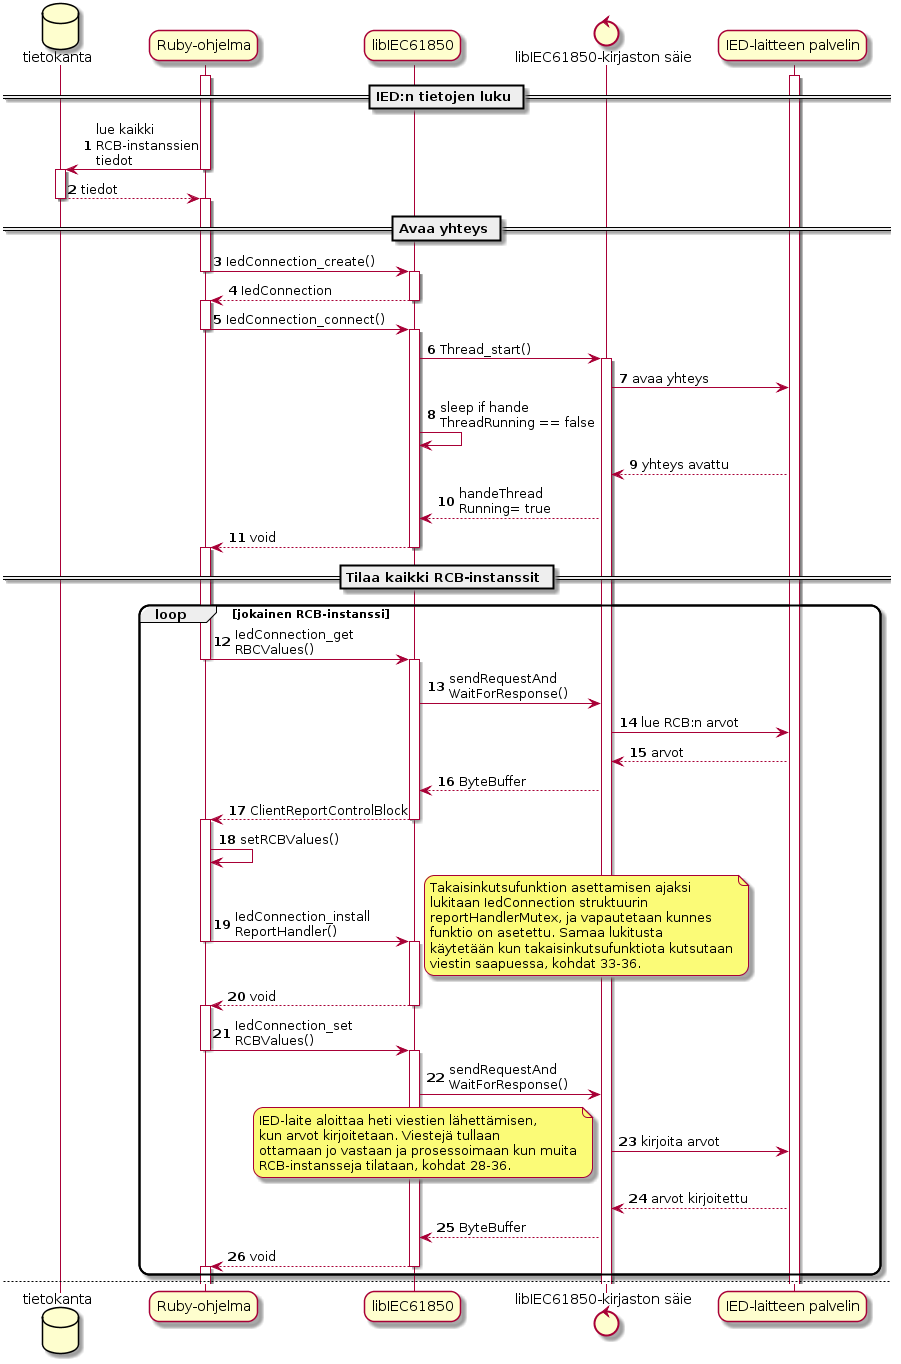

The diagram above was rendered by PlantUML. Its source (embedded in the PNG):
@startuml
autonumber

skinparam roundcorner 20

database tietokanta as db
participant "Ruby-ohjelma" as ruby
participant "libIEC61850" as libiec
control "libIEC61850-kirjaston säie" as thread
participant "IED-laitteen palvelin" as ied

== IED:n tietojen luku ==

activate ied
activate ruby
ruby -> db : lue kaikki\nRCB-instanssien\ntiedot
deactivate ruby
activate db
db --> ruby : tiedot
deactivate db
activate ruby

== Avaa yhteys ==

ruby -> libiec : IedConnection_create()
deactivate ruby
activate libiec
libiec --> ruby : IedConnection
deactivate libiec
activate ruby
ruby -> libiec : IedConnection_connect()
deactivate ruby
activate libiec
libiec -> thread : Thread_start()
activate thread
thread -> ied : avaa yhteys
libiec -> libiec : sleep if hande\nThreadRunning == false
ied --> thread : yhteys avattu
thread --> libiec : handeThread\nRunning= true
libiec --> ruby : void
deactivate libiec
activate ruby

== Tilaa kaikki RCB-instanssit ==

loop jokainen RCB-instanssi
	ruby -> libiec : IedConnection_get\nRBCValues()
	deactivate ruby
	activate libiec
	libiec -> thread : sendRequestAnd\nWaitForResponse()
	thread -> ied : lue RCB:n arvot
	ied --> thread : arvot
	thread --> libiec : ByteBuffer
	libiec --> ruby : ClientReportControlBlock
	deactivate libiec
	activate ruby
	ruby -> ruby : setRCBValues()
	ruby -> libiec : IedConnection_install\nReportHandler()
	deactivate ruby
	activate libiec
	note right
		Takaisinkutsufunktion asettamisen ajaksi
		lukitaan IedConnection struktuurin
		reportHandlerMutex, ja vapautetaan kunnes
		funktio on asetettu. Samaa lukitusta
		käytetään kun takaisinkutsufunktiota kutsutaan
		viestin saapuessa, kohdat 33-36.
	end note
	libiec --> ruby : void
	deactivate libiec
	activate ruby
	ruby -> libiec : IedConnection_set\nRCBValues()
	deactivate ruby
	activate libiec
	libiec -> thread : sendRequestAnd\nWaitForResponse()
	thread -> ied : kirjoita arvot
	note left
		IED-laite aloittaa heti viestien lähettämisen,
		kun arvot kirjoitetaan. Viestejä tullaan
		ottamaan jo vastaan ja prosessoimaan kun muita
		RCB-instansseja tilataan, kohdat 28-36.
	end note
	ied --> thread : arvot kirjoitettu
	thread --> libiec : ByteBuffer
	libiec --> ruby : void
	deactivate libiec
	activate ruby
end

newpage

== Prosessoi viestejä ==

loop prosessoi viestejä näin toistuvasti kunnes ajo lopetetaan
	ruby -> ruby : sleepAndWait()
	ied -> thread : viesti tilaajalle
	thread -> thread : mmsIsoCallback()
	thread -> thread : handleUnconfirmed\nMmsPdu()
	thread -> thread : information\nReportHandler()
	thread -> thread : private_IedConnection\n_handleReport()
	thread -> ruby : reportHandlerCallback()
	note over thread
		Käyttäjän takaisinkutsufunktion
		ajaksi lukitaan	IedConnection
		struktuurin reportHandlerMutex,
		ja vapautetaan kun funktio palaa.
	end note
	ruby -> db : tallenna\ntietokantaan
	deactivate ruby
	activate db
	db --> ruby : tallennettu
	deactivate db
	activate ruby
	ruby --> thread : void
	...sama toistuu niin kauan kunnes Ruby saa signaalin lopettaa...
end
@enduml